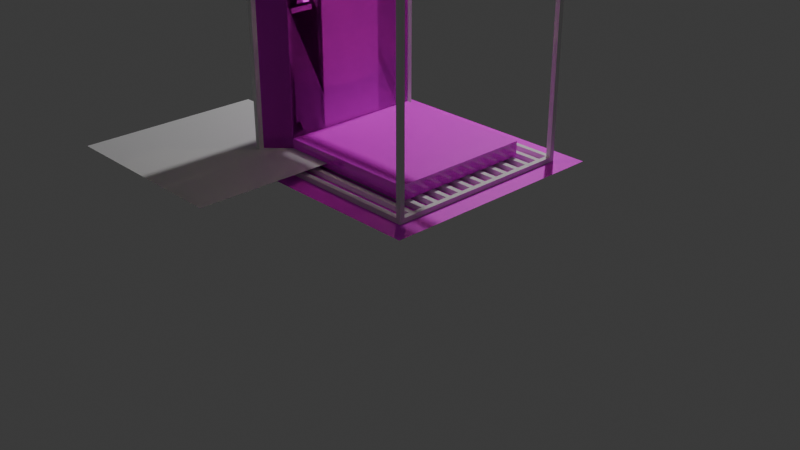 # Source: otis_s6.blend  (saved by Blender 4.3.34; exported with 4.5.12 LTS)
import bpy
from mathutils import Matrix  # noqa: F401  (used for matrix-valued properties, if any)

bpy.ops.wm.read_factory_settings(use_empty=True)
scene = bpy.context.scene
scene.name = 'Scene'

# ---- collections
col_collection = bpy.data.collections.new('Collection'); scene.collection.children.link(col_collection)
col_floor = bpy.data.collections.new('Floor'); scene.collection.children.link(col_floor)
col_ceiling = bpy.data.collections.new('Ceiling'); scene.collection.children.link(col_ceiling)
col_frames = bpy.data.collections.new('Frames'); scene.collection.children.link(col_frames)
col_door = bpy.data.collections.new('Door'); scene.collection.children.link(col_door)
col_wall = bpy.data.collections.new('Wall'); scene.collection.children.link(col_wall)

# ---- images (referenced by path relative to the original .blend; pixels are not part of the script)
import os
ASSET_DIR = os.environ.get("B2B_ASSET_DIR", "")  # directory of the original .blend (textures are referenced by path, not embedded)
HERE = os.path.dirname(os.path.abspath(__file__))  # packed textures are extracted next to this script under _unpacked/

def load_image(name, relpath, width, height, colorspace="sRGB"):
    """Load a texture the original file referenced (path relative to the .blend, or extracted next to this script)."""
    p = next((c for c in (os.path.join(HERE, relpath), os.path.join(ASSET_DIR, relpath)) if relpath and os.path.exists(c)), "")
    if p:
        img = bpy.data.images.load(p, check_existing=True)
        img.name = name
    else:  # same state as the original file: an image datablock whose file is absent (Cycles renders it pink)
        img = bpy.data.images.new(name, width, height)
        img.source = "FILE"
        img.filepath = "//" + (relpath or name)
    img.colorspace_settings.name = colorspace
    return img
img_absorber_green_png = load_image('absorber_green.png', 'absorber_green.png', 1024, 1024, 'sRGB')
img_floor_png = load_image('floor.png', 'floor.png', 1024, 1024, 'sRGB')
img_door_png = load_image('door.png', 'door.png', 1024, 1024, 'sRGB')
img_ceiling_png = load_image('ceiling.png', 'ceiling.png', 1024, 1024, 'sRGB')
img_exaprism_txt_lowres_png = load_image('exaprism_txt_lowres.png', 'exaprism_txt_lowres.png', 1024, 1024, 'sRGB')
img_1_png = load_image('1.png', '1.png', 1024, 1024, 'sRGB')
img_1_e_png = load_image('1_e.png', '1_e.png', 1024, 1024, 'sRGB')
img_off_png = load_image('off.png', 'off.png', 1024, 1024, 'sRGB')
img_arrow_on_png = load_image('arrow_on.png', 'arrow_on.png', 1024, 1024, 'sRGB')
img_arrow_off_png = load_image('arrow_off.png', 'arrow_off.png', 1024, 1024, 'sRGB')
img_98608777_png = load_image('98608777.png', '98608777.png', 1024, 1024, 'sRGB')
img_wall_png = load_image('wall.png', 'wall.png', 1024, 1024, 'sRGB')

# ---- materials (node trees are filled in below, after node groups)
mat_material_001 = bpy.data.materials.new('Material.001')
mat_s6finalfloor = bpy.data.materials.new('S6FinalFloor')
mat_s6finaldoor = bpy.data.materials.new('S6FinalDoor')
mat_s6finalceiling = bpy.data.materials.new('S6FinalCeiling')
mat_exaprism = bpy.data.materials.new('Exaprism')
mat_s6ind1 = bpy.data.materials.new('S6Ind1')
mat_s6indoff = bpy.data.materials.new('S6IndOff')
mat_s6up = bpy.data.materials.new('S6Up')
mat_s6dn = bpy.data.materials.new('S6Dn')
mat_s6silver = bpy.data.materials.new('S6Silver')
mat_s6black = bpy.data.materials.new('S6Black')
mat_s6indref = bpy.data.materials.new('S6IndRef')
mat_s6finalwall = bpy.data.materials.new('S6FinalWall')

# ---- material node trees
mat_material_001.use_nodes = True; mat_material_001.node_tree.nodes.clear()
_N = mat_material_001.node_tree.nodes; _L = mat_material_001.node_tree.links
n0 = _N.new('ShaderNodeBsdfPrincipled'); n0.name = 'Principled BSDF'; n0.location = (10, 300)
n1 = _N.new('ShaderNodeOutputMaterial'); n1.name = 'Material Output'; n1.location = (300, 300)
n2 = _N.new('ShaderNodeTexImage'); n2.name = 'Image Texture'; n2.location = (-280, 280)
n2.image = img_absorber_green_png
n2.interpolation = 'Closest'
_L.new(n0.outputs[0], n1.inputs[0])
_L.new(n2.outputs[0], n0.inputs[0])
n1.is_active_output = True
mat_s6finalfloor.use_nodes = True; mat_s6finalfloor.node_tree.nodes.clear()
_N = mat_s6finalfloor.node_tree.nodes; _L = mat_s6finalfloor.node_tree.links
n0 = _N.new('ShaderNodeBsdfPrincipled'); n0.name = 'Principled BSDF'; n0.location = (10, 300)
n1 = _N.new('ShaderNodeOutputMaterial'); n1.name = 'Material Output'; n1.location = (300, 300)
n2 = _N.new('ShaderNodeTexImage'); n2.name = 'Image Texture'; n2.location = (-280, 280)
n2.image = img_floor_png
n2.interpolation = 'Closest'
_L.new(n0.outputs[0], n1.inputs[0])
_L.new(n2.outputs[0], n0.inputs[0])
n1.is_active_output = True
mat_s6finaldoor.use_nodes = True; mat_s6finaldoor.node_tree.nodes.clear()
_N = mat_s6finaldoor.node_tree.nodes; _L = mat_s6finaldoor.node_tree.links
n0 = _N.new('ShaderNodeBsdfPrincipled'); n0.name = 'Principled BSDF'; n0.location = (10, 300)
n0.inputs[2].default_value = 0.0
n1 = _N.new('ShaderNodeOutputMaterial'); n1.name = 'Material Output'; n1.location = (300, 300)
n2 = _N.new('ShaderNodeTexImage'); n2.name = 'Image Texture'; n2.location = (-280, 280)
n2.image = img_door_png
n2.interpolation = 'Closest'
_L.new(n0.outputs[0], n1.inputs[0])
_L.new(n2.outputs[0], n0.inputs[0])
n1.is_active_output = True
mat_s6finalceiling.use_nodes = True; mat_s6finalceiling.node_tree.nodes.clear()
_N = mat_s6finalceiling.node_tree.nodes; _L = mat_s6finalceiling.node_tree.links
n0 = _N.new('ShaderNodeBsdfPrincipled'); n0.name = 'Principled BSDF'; n0.location = (10, 300)
n1 = _N.new('ShaderNodeOutputMaterial'); n1.name = 'Material Output'; n1.location = (300, 300)
n2 = _N.new('ShaderNodeTexImage'); n2.name = 'Image Texture'; n2.location = (-280, 280)
n2.image = img_ceiling_png
n2.interpolation = 'Closest'
n3 = _N.new('ShaderNodeValToRGB'); n3.name = 'Color Ramp'; n3.location = (295, 149)
while len(n3.color_ramp.elements) > 1: n3.color_ramp.elements.remove(n3.color_ramp.elements[-1])
n3.color_ramp.elements[0].position = 0.3682; n3.color_ramp.elements[0].color = (0.0, 0.0, 0.0, 1.0)
_e = n3.color_ramp.elements.new(1.0); _e.color = (1.0, 1.0, 1.0, 1.0)
_L.new(n0.outputs[0], n1.inputs[0])
_L.new(n2.outputs[0], n0.inputs[0])
_L.new(n2.outputs[0], n3.inputs[0])
_L.new(n3.outputs[0], n0.inputs[28])
n1.is_active_output = True
mat_exaprism.use_nodes = True; mat_exaprism.node_tree.nodes.clear()
_N = mat_exaprism.node_tree.nodes; _L = mat_exaprism.node_tree.links
n0 = _N.new('ShaderNodeBsdfPrincipled'); n0.name = 'Principled BSDF'; n0.location = (10, 300)
n0.inputs[2].default_value = 0.0
n1 = _N.new('ShaderNodeOutputMaterial'); n1.name = 'Material Output'; n1.location = (300, 300)
n2 = _N.new('ShaderNodeTexImage'); n2.name = 'Image Texture'; n2.location = (-280, 280)
n2.image = img_exaprism_txt_lowres_png
n2.interpolation = 'Closest'
_L.new(n0.outputs[0], n1.inputs[0])
_L.new(n2.outputs[0], n0.inputs[0])
_L.new(n2.outputs[1], n0.inputs[4])
n1.is_active_output = True
mat_s6ind1.use_nodes = True; mat_s6ind1.node_tree.nodes.clear()
_N = mat_s6ind1.node_tree.nodes; _L = mat_s6ind1.node_tree.links
n0 = _N.new('ShaderNodeBsdfPrincipled'); n0.name = 'Principled BSDF'; n0.location = (10, 300)
n0.inputs[2].default_value = 0.0
n1 = _N.new('ShaderNodeOutputMaterial'); n1.name = 'Material Output'; n1.location = (300, 300)
n2 = _N.new('ShaderNodeTexImage'); n2.name = 'Image Texture'; n2.location = (-280, 288)
n2.image = img_1_png
n2.interpolation = 'Closest'
n3 = _N.new('ShaderNodeTexImage'); n3.name = 'Image Texture.001'; n3.location = (-281, 12)
n3.image = img_1_e_png
n3.interpolation = 'Closest'
_L.new(n0.outputs[0], n1.inputs[0])
_L.new(n2.outputs[0], n0.inputs[0])
_L.new(n2.outputs[1], n0.inputs[4])
_L.new(n3.outputs[0], n0.inputs[27])
_L.new(n3.outputs[1], n0.inputs[28])
n1.is_active_output = True
mat_s6indoff.use_nodes = True; mat_s6indoff.node_tree.nodes.clear()
_N = mat_s6indoff.node_tree.nodes; _L = mat_s6indoff.node_tree.links
n0 = _N.new('ShaderNodeBsdfPrincipled'); n0.name = 'Principled BSDF'; n0.location = (10, 300)
n0.inputs[2].default_value = 0.0
n1 = _N.new('ShaderNodeOutputMaterial'); n1.name = 'Material Output'; n1.location = (300, 300)
n2 = _N.new('ShaderNodeTexImage'); n2.name = 'Image Texture'; n2.location = (-280, 280)
n2.image = img_off_png
n2.interpolation = 'Closest'
n3 = _N.new('ShaderNodeTexImage'); n3.name = 'Image Texture.001'; n3.location = (-235, 397)
n3.image = img_off_png
n3.interpolation = 'Closest'
_L.new(n0.outputs[0], n1.inputs[0])
_L.new(n2.outputs[0], n0.inputs[0])
_L.new(n2.outputs[1], n0.inputs[4])
n1.is_active_output = True
mat_s6up.use_nodes = True; mat_s6up.node_tree.nodes.clear()
_N = mat_s6up.node_tree.nodes; _L = mat_s6up.node_tree.links
n0 = _N.new('ShaderNodeBsdfPrincipled'); n0.name = 'Principled BSDF'; n0.location = (10, 300)
n0.inputs[2].default_value = 0.0
n1 = _N.new('ShaderNodeOutputMaterial'); n1.name = 'Material Output'; n1.location = (300, 300)
n2 = _N.new('ShaderNodeTexImage'); n2.name = 'Image Texture'; n2.location = (-280, 280)
n2.image = img_arrow_on_png
n2.interpolation = 'Closest'
n3 = _N.new('ShaderNodeMath'); n3.name = 'Math'; n3.location = (779, 155)
_L.new(n0.outputs[0], n1.inputs[0])
_L.new(n2.outputs[0], n0.inputs[0])
_L.new(n2.outputs[0], n0.inputs[27])
_L.new(n2.outputs[0], n0.inputs[28])
n1.is_active_output = True
mat_s6dn.use_nodes = True; mat_s6dn.node_tree.nodes.clear()
_N = mat_s6dn.node_tree.nodes; _L = mat_s6dn.node_tree.links
n0 = _N.new('ShaderNodeBsdfPrincipled'); n0.name = 'Principled BSDF'; n0.location = (10, 300)
n0.inputs[2].default_value = 0.0
n1 = _N.new('ShaderNodeOutputMaterial'); n1.name = 'Material Output'; n1.location = (300, 300)
n2 = _N.new('ShaderNodeTexImage'); n2.name = 'Image Texture'; n2.location = (-280, 280)
n2.image = img_arrow_off_png
n2.interpolation = 'Closest'
n3 = _N.new('ShaderNodeMath'); n3.name = 'Math'; n3.location = (779, 155)
_L.new(n0.outputs[0], n1.inputs[0])
_L.new(n2.outputs[0], n0.inputs[0])
n1.is_active_output = True
mat_s6silver.use_nodes = True; mat_s6silver.node_tree.nodes.clear()
_N = mat_s6silver.node_tree.nodes; _L = mat_s6silver.node_tree.links
n0 = _N.new('ShaderNodeBsdfPrincipled'); n0.name = 'Principled BSDF'; n0.location = (10, 300)
n0.inputs[0].default_value = (0.3663, 0.3663, 0.3864, 1.0)
n1 = _N.new('ShaderNodeOutputMaterial'); n1.name = 'Material Output'; n1.location = (300, 300)
_L.new(n0.outputs[0], n1.inputs[0])
n1.is_active_output = True
mat_s6black.use_nodes = True; mat_s6black.node_tree.nodes.clear()
_N = mat_s6black.node_tree.nodes; _L = mat_s6black.node_tree.links
n0 = _N.new('ShaderNodeBsdfPrincipled'); n0.name = 'Principled BSDF'; n0.location = (10, 300)
n0.inputs[0].default_value = (0.005605, 0.005605, 0.005605, 1.0)
n1 = _N.new('ShaderNodeOutputMaterial'); n1.name = 'Material Output'; n1.location = (300, 300)
_L.new(n0.outputs[0], n1.inputs[0])
n1.is_active_output = True
mat_s6indref.use_nodes = True; mat_s6indref.node_tree.nodes.clear()
_N = mat_s6indref.node_tree.nodes; _L = mat_s6indref.node_tree.links
n0 = _N.new('ShaderNodeOutputMaterial'); n0.name = 'Material Output'; n0.location = (300, 300)
n1 = _N.new('ShaderNodeTexImage'); n1.name = 'Image Texture'; n1.location = (-280, 280)
n1.image = img_98608777_png
n1.interpolation = 'Closest'
n2 = _N.new('ShaderNodeBrightContrast'); n2.name = 'Brightness/Contrast'; n2.location = (88, 289)
n2.inputs[1].default_value = 1.9
n2.inputs[2].default_value = 3.8
_L.new(n1.outputs[0], n0.inputs[0])
n0.is_active_output = True
mat_s6finalwall.use_nodes = True; mat_s6finalwall.node_tree.nodes.clear()
_N = mat_s6finalwall.node_tree.nodes; _L = mat_s6finalwall.node_tree.links
n0 = _N.new('ShaderNodeBsdfPrincipled'); n0.name = 'Principled BSDF'; n0.location = (10, 300)
n1 = _N.new('ShaderNodeOutputMaterial'); n1.name = 'Material Output'; n1.location = (300, 300)
n2 = _N.new('ShaderNodeTexImage'); n2.name = 'Image Texture'; n2.location = (-280, 280)
n2.image = img_wall_png
n2.interpolation = 'Closest'
_L.new(n0.outputs[0], n1.inputs[0])
_L.new(n2.outputs[0], n0.inputs[0])
n1.is_active_output = True

# ---- world
world_world = bpy.data.worlds.new('World'); scene.world = world_world
world_world.use_nodes = True; world_world.node_tree.nodes.clear()
_N = world_world.node_tree.nodes; _L = world_world.node_tree.links
n0 = _N.new('ShaderNodeOutputWorld'); n0.name = 'World Output'; n0.location = (300, 300)
n1 = _N.new('ShaderNodeBackground'); n1.name = 'Background'; n1.location = (10, 300)
n1.inputs[0].default_value = (0.05088, 0.05088, 0.05088, 1.0)
_L.new(n1.outputs[0], n0.inputs[0])
n0.is_active_output = True
world_world.color = (0.05088, 0.05088, 0.05088)
world_world.sun_shadow_jitter_overblur = 0.0

# ---- cameras
cam_camera = bpy.data.cameras.new('Camera')
cam_camera.clip_end = 100.0
cam_camera.ortho_scale = 7.314

# ---- lights
light_light = bpy.data.lights.new('Light', 'POINT')
light_light.energy = 1000.0
light_light.shadow_soft_size = 0.1
light_spot = bpy.data.lights.new('Spot', 'SPOT')
light_spot.color = (1.0, 0.9473, 0.5711)
light_spot.energy = 100.0
light_spot.spot_blend = 1.0
light_spot.spot_size = 3.142

# ---- meshes
me_plane = bpy.data.meshes.new('Plane')
me_plane.from_pydata([(-3.0, 1.192e-07, -0.25), (0.0, 1.192e-07, -0.25), (-3.0, 3.0, -0.25), (0.0, 3.0, -0.25), (-2.0, 1.192e-07, -0.25), (-1.0, 1.192e-07, -0.25), (-1.0, 3.0, -0.25), (-2.0, 3.0, -0.25), (-3.0, 2.0, -0.25), (-3.0, 1.0, -0.25), (0.0, 1.0, -0.25), (0.0, 2.0, -0.25), (-2.0, 1.0, -0.25), (-2.0, 2.0, -0.25), (-1.0, 1.0, -0.25), (-1.0, 2.0, -0.25)], [], [(15, 11, 3, 6), (8, 13, 7, 2), (13, 15, 6, 7), (4, 5, 14, 12), (12, 14, 15, 13), (0, 4, 12, 9), (9, 12, 13, 8), (5, 1, 10, 14), (14, 10, 11, 15)])
_uv = me_plane.uv_layers.new(name='UVMap')
_uv.uv.foreach_set('vector', [0.0, 0.0, 1.0, 0.0, 1.0, 1.0, 0.0, 1.0, 0.0, 0.0, 1.0, 0.0, 1.0, 1.0, 0.0, 1.0, 0.0, 0.0, 1.0, 0.0, 1.0, 1.0, 0.0, 1.0, 0.0, 0.0, 1.0, 0.0, 1.0, 1.0, 0.0, 1.0, 0.0, 0.0, 1.0, 0.0, 1.0, 1.0, 0.0, 1.0, 0.0, 0.0, 1.0, 0.0, 1.0, 1.0, 0.0, 1.0, 0.0, 0.0, 1.0, 0.0, 1.0, 1.0, 0.0, 1.0, 0.0, 0.0, 1.0, 0.0, 1.0, 1.0, 0.0, 1.0, 0.0, 0.0, 1.0, 0.0, 1.0, 1.0, 0.0, 1.0])
me_plane.materials.append(mat_material_001)
me_plane.update()
me_plane_007 = bpy.data.meshes.new('Plane.007')
me_plane_007.from_pydata([(-0.25, -1.188, -2.125), (2.125, -1.188, -2.125), (-0.25, 1.188, -2.125), (2.125, 1.188, -2.125)], [], [(0, 1, 3, 2)])
_uv = me_plane_007.uv_layers.new(name='UVMap')
_uv.uv.foreach_set('vector', [0.0, 1.0, 0.0, 0.0, 1.0, 8.231e-08, 1.0, 1.0])
me_plane_007.update()
me_cube_006 = bpy.data.meshes.new('Cube.006')
me_cube_006.from_pydata([(-2.438, 0.5625, -0.1875), (-2.438, 0.5625, 0.0), (-2.438, 2.438, -0.1875), (-2.438, 2.438, 0.0), (-0.5625, 0.5625, -0.1875), (-0.5625, 0.5625, 0.0), (-0.5625, 2.438, -0.1875), (-0.5625, 2.438, 0.0)], [], [(0, 1, 3, 2), (2, 3, 7, 6), (6, 7, 5, 4), (4, 5, 1, 0), (2, 6, 4, 0)])
me_cube_006.polygons.foreach_set('material_index', [1, 1, 1, 1, 1])
_uv = me_cube_006.uv_layers.new(name='UVMap')
_uv.uv.foreach_set('vector', [0.0, 1.0, 0.0, 1.0, 1.0, 1.0, 1.0, 1.0, 1.0, 1.0, 1.0, 1.0, 1.0, 1.251e-07, 1.0, 1.251e-07, 1.0, 1.251e-07, 1.0, 1.251e-07, 0.0, 0.0, 0.0, 0.0, 0.0, 0.0, 0.0, 0.0, 0.0, 1.0, 0.0, 1.0, 1.0, 1.0, 1.0, 1.251e-07, 0.0, 0.0, 0.0, 1.0])
me_cube_006.materials.append(mat_s6finalfloor)
me_cube_006.materials.append(mat_s6finaldoor)
me_cube_006.update()
me_cube_013 = bpy.data.meshes.new('Cube.013')
me_cube_013.from_pydata([(-2.438, 0.5625, 0.0), (-2.438, 2.438, 0.0), (-0.5625, 0.5625, 0.0), (-0.5625, 2.438, 0.0)], [], [(3, 1, 0, 2)])
_uv = me_cube_013.uv_layers.new(name='UVMap')
_uv.uv.foreach_set('vector', [1.0, 1.251e-07, 1.0, 1.0, 0.0, 1.0, 0.0, 0.0])
me_cube_013.materials.append(mat_s6finalfloor)
me_cube_013.materials.append(mat_s6finaldoor)
me_cube_013.update()
me_cube_011 = bpy.data.meshes.new('Cube.011')
me_cube_011.from_pydata([(-2.438, 2.438, 2.438), (-2.438, 2.438, 2.25), (-2.438, 0.5625, 2.437), (-2.438, 0.5625, 2.25), (-0.5625, 2.438, 2.438), (-0.5625, 2.438, 2.25), (-0.5625, 0.5625, 2.437), (-0.5625, 0.5625, 2.25)], [], [(0, 1, 3, 2), (2, 3, 7, 6), (6, 7, 5, 4), (4, 5, 1, 0), (2, 6, 4, 0)])
me_cube_011.polygons.foreach_set('material_index', [1, 1, 1, 1, 1])
_uv = me_cube_011.uv_layers.new(name='UVMap')
_uv.uv.foreach_set('vector', [0.0, 1.0, 0.0, 1.0, 1.0, 1.0, 1.0, 1.0, 1.0, 1.0, 1.0, 1.0, 1.0, 1.251e-07, 1.0, 1.251e-07, 1.0, 1.251e-07, 1.0, 1.251e-07, 0.0, 0.0, 0.0, 0.0, 0.0, 0.0, 0.0, 0.0, 0.0, 1.0, 0.0, 1.0, 1.0, 1.0, 1.0, 1.251e-07, 0.0, 0.0, 0.0, 1.0])
me_cube_011.materials.append(mat_s6finalceiling)
me_cube_011.materials.append(mat_s6finaldoor)
me_cube_011.update()
me_cube_012 = bpy.data.meshes.new('Cube.012')
me_cube_012.from_pydata([(-2.438, 2.438, 2.25), (-2.438, 0.5625, 2.25), (-0.5625, 2.438, 2.25), (-0.5625, 0.5625, 2.25)], [], [(3, 1, 0, 2)])
_uv = me_cube_012.uv_layers.new(name='UVMap')
_uv.uv.foreach_set('vector', [1.0, 1.251e-07, 1.0, 1.0, 0.0, 1.0, 0.0, 0.0])
me_cube_012.materials.append(mat_s6finalceiling)
me_cube_012.materials.append(mat_s6finaldoor)
me_cube_012.update()
me_cube_002 = bpy.data.meshes.new('Cube.002')
me_cube_002.from_pydata([(-0.3125, 0.4375, -0.25), (-0.3125, 0.4375, -0.1875), (-2.688, 0.4375, -0.25), (-2.688, 0.4375, -0.1875), (-0.3125, 0.5, -0.25), (-0.3125, 0.5, -0.1875), (-2.688, 0.5, -0.25), (-2.688, 0.5, -0.1875), (-0.3125, 0.4375, 2.438), (-0.3125, 0.4375, 2.5), (-2.688, 0.4375, 2.438), (-2.688, 0.4375, 2.5), (-0.3125, 0.5, 2.438), (-0.3125, 0.5, 2.5), (-2.688, 0.5, 2.438), (-2.688, 0.5, 2.5), (-0.3125, 0.625, -0.25), (-0.3125, 0.625, -0.1875), (-2.688, 0.625, -0.25), (-2.688, 0.625, -0.1875), (-0.3125, 0.6875, -0.25), (-0.3125, 0.6875, -0.1875), (-2.688, 0.6875, -0.25), (-2.688, 0.6875, -0.1875), (-0.3125, 0.625, 2.438), (-0.3125, 0.625, 2.5), (-2.688, 0.625, 2.438), (-2.688, 0.625, 2.5), (-0.3125, 0.6875, 2.438), (-0.3125, 0.6875, 2.5), (-2.688, 0.6875, 2.438), (-2.688, 0.6875, 2.5), (-0.3125, 0.8125, -0.25), (-0.3125, 0.8125, -0.1875), (-2.688, 0.8125, -0.25), (-2.688, 0.8125, -0.1875), (-0.3125, 0.875, -0.25), (-0.3125, 0.875, -0.1875), (-2.688, 0.875, -0.25), (-2.688, 0.875, -0.1875), (-0.3125, 0.8125, 2.438), (-0.3125, 0.8125, 2.5), (-2.688, 0.8125, 2.438), (-2.688, 0.8125, 2.5), (-0.3125, 0.875, 2.438), (-0.3125, 0.875, 2.5), (-2.688, 0.875, 2.438), (-2.688, 0.875, 2.5), (-0.3125, 1.0, -0.25), (-0.3125, 1.0, -0.1875), (-2.688, 1.0, -0.25), (-2.688, 1.0, -0.1875), (-0.3125, 1.063, -0.25), (-0.3125, 1.063, -0.1875), (-2.688, 1.063, -0.25), (-2.688, 1.063, -0.1875), (-0.3125, 1.0, 2.438), (-0.3125, 1.0, 2.5), (-2.688, 1.0, 2.438), (-2.688, 1.0, 2.5), (-0.3125, 1.063, 2.438), (-0.3125, 1.063, 2.5), (-2.688, 1.063, 2.438), (-2.688, 1.063, 2.5), (-0.3125, 1.188, -0.25), (-0.3125, 1.188, -0.1875), (-2.688, 1.188, -0.25), (-2.688, 1.188, -0.1875), (-0.3125, 1.25, -0.25), (-0.3125, 1.25, -0.1875), (-2.688, 1.25, -0.25), (-2.688, 1.25, -0.1875), (-0.3125, 1.188, 2.438), (-0.3125, 1.188, 2.5), (-2.688, 1.188, 2.438), (-2.688, 1.188, 2.5), (-0.3125, 1.25, 2.438), (-0.3125, 1.25, 2.5), (-2.688, 1.25, 2.438), (-2.688, 1.25, 2.5), (-0.3125, 1.375, -0.25), (-0.3125, 1.375, -0.1875), (-2.688, 1.375, -0.25), (-2.688, 1.375, -0.1875), (-0.3125, 1.438, -0.25), (-0.3125, 1.438, -0.1875), (-2.688, 1.438, -0.25), (-2.688, 1.438, -0.1875), (-0.3125, 1.375, 2.438), (-0.3125, 1.375, 2.5), (-2.688, 1.375, 2.438), (-2.688, 1.375, 2.5), (-0.3125, 1.438, 2.438), (-0.3125, 1.438, 2.5), (-2.688, 1.438, 2.438), (-2.688, 1.438, 2.5), (-0.3125, 1.563, -0.25), (-0.3125, 1.563, -0.1875), (-2.688, 1.563, -0.25), (-2.688, 1.563, -0.1875), (-0.3125, 1.625, -0.25), (-0.3125, 1.625, -0.1875), (-2.688, 1.625, -0.25), (-2.688, 1.625, -0.1875), (-0.3125, 1.563, 2.438), (-0.3125, 1.563, 2.5), (-2.688, 1.563, 2.438), (-2.688, 1.563, 2.5), (-0.3125, 1.625, 2.438), (-0.3125, 1.625, 2.5), (-2.688, 1.625, 2.438), (-2.688, 1.625, 2.5), (-0.3125, 1.75, -0.25), (-0.3125, 1.75, -0.1875), (-2.688, 1.75, -0.25), (-2.688, 1.75, -0.1875), (-0.3125, 1.813, -0.25), (-0.3125, 1.813, -0.1875), (-2.688, 1.813, -0.25), (-2.688, 1.813, -0.1875), (-0.3125, 1.75, 2.438), (-0.3125, 1.75, 2.5), (-2.688, 1.75, 2.438), (-2.688, 1.75, 2.5), (-0.3125, 1.813, 2.438), (-0.3125, 1.813, 2.5), (-2.688, 1.813, 2.438), (-2.688, 1.813, 2.5), (-0.3125, 1.938, -0.25), (-0.3125, 1.938, -0.1875), (-2.688, 1.938, -0.25), (-2.688, 1.938, -0.1875), (-0.3125, 2.0, -0.25), (-0.3125, 2.0, -0.1875), (-2.688, 2.0, -0.25), (-2.688, 2.0, -0.1875), (-0.3125, 1.938, 2.438), (-0.3125, 1.938, 2.5), (-2.688, 1.938, 2.438), (-2.688, 1.938, 2.5), (-0.3125, 2.0, 2.438), (-0.3125, 2.0, 2.5), (-2.688, 2.0, 2.438), (-2.688, 2.0, 2.5), (-0.3125, 2.125, -0.25), (-0.3125, 2.125, -0.1875), (-2.688, 2.125, -0.25), (-2.688, 2.125, -0.1875), (-0.3125, 2.188, -0.25), (-0.3125, 2.188, -0.1875), (-2.688, 2.188, -0.25), (-2.688, 2.188, -0.1875), (-0.3125, 2.125, 2.438), (-0.3125, 2.125, 2.5), (-2.688, 2.125, 2.438), (-2.688, 2.125, 2.5), (-0.3125, 2.188, 2.438), (-0.3125, 2.188, 2.5), (-2.688, 2.188, 2.438), (-2.688, 2.188, 2.5), (-0.3125, 2.313, -0.25), (-0.3125, 2.313, -0.1875), (-2.688, 2.313, -0.25), (-2.688, 2.313, -0.1875), (-0.3125, 2.375, -0.25), (-0.3125, 2.375, -0.1875), (-2.688, 2.375, -0.25), (-2.688, 2.375, -0.1875), (-0.3125, 2.313, 2.438), (-0.3125, 2.313, 2.5), (-2.688, 2.313, 2.438), (-2.688, 2.313, 2.5), (-0.3125, 2.375, 2.438), (-0.3125, 2.375, 2.5), (-2.688, 2.375, 2.438), (-2.688, 2.375, 2.5), (-0.3125, 2.5, -0.25), (-0.3125, 2.5, -0.1875), (-2.688, 2.5, -0.25), (-2.688, 2.5, -0.1875), (-0.3125, 2.563, -0.25), (-0.3125, 2.563, -0.1875), (-2.688, 2.563, -0.25), (-2.688, 2.563, -0.1875), (-0.3125, 2.5, 2.438), (-0.3125, 2.5, 2.5), (-2.688, 2.5, 2.438), (-2.688, 2.5, 2.5), (-0.3125, 2.563, 2.438), (-0.3125, 2.563, 2.5), (-2.688, 2.563, 2.438), (-2.688, 2.563, 2.5), (-0.3125, 0.25, -0.25), (-0.3125, 0.25, -0.1875), (-0.3125, 0.3125, -0.25), (-0.3125, 0.3125, -0.1875), (-0.25, 0.25, -0.25), (-0.25, 0.25, -0.1875), (-0.25, 0.3125, -0.25), (-0.25, 0.3125, -0.1875), (-0.3125, 2.688, -0.1875), (-0.3125, 2.688, -0.25), (-0.25, 2.688, -0.25), (-0.25, 2.688, -0.1875), (-0.3125, 2.75, -0.1875), (-0.3125, 2.75, -0.25), (-0.25, 2.75, -0.25), (-0.25, 2.75, -0.1875), (-2.688, 0.25, -0.25), (-2.688, 0.25, -0.1875), (-2.688, 0.3125, -0.1875), (-2.688, 2.688, -0.1875), (-2.688, 2.688, -0.25), (-2.688, 2.75, -0.1875), (-2.688, 2.75, -0.25), (-2.75, 0.25, -0.25), (-2.75, 0.25, -0.1875), (-2.75, 2.688, -0.1875), (-2.75, 2.688, -0.25), (-2.75, 2.75, -0.1875), (-2.75, 2.75, -0.25), (-2.688, 0.3125, -0.25), (-2.75, 0.3125, -0.1875), (-2.75, 0.3125, -0.25), (-0.25, 0.25, 2.438), (-0.25, 2.688, 2.438), (-0.3125, 2.75, 2.438), (-0.25, 2.75, 2.438), (-2.688, 0.25, 2.438), (-2.688, 0.3125, 2.438), (-2.688, 2.75, 2.438), (-2.688, 2.688, 2.438), (-2.75, 2.75, 2.438), (-2.75, 2.688, 2.438), (-2.75, 0.25, 2.438), (-0.25, 0.3125, 2.5), (-0.25, 0.25, 2.5), (-0.25, 2.688, 2.5), (-0.25, 2.75, 2.5), (-2.688, 0.25, 2.5), (-2.688, 0.3125, 2.5), (-2.688, 2.75, 2.5), (-2.688, 2.688, 2.5), (-2.75, 2.75, 2.5), (-2.75, 2.688, 2.5), (-2.75, 0.25, 2.5), (-2.75, 0.3125, 2.438), (-2.75, 0.3125, 2.5), (-0.25, 0.3125, 2.438), (-0.3125, 0.3125, 2.5), (-0.3125, 2.688, 2.438), (-0.3125, 2.75, 2.5), (-0.3125, 2.688, 2.5), (-0.3125, 0.25, 2.438), (-0.3125, 0.3125, 2.438), (-0.3125, 0.25, 2.5)], [], [(0, 1, 3, 2), (6, 7, 5, 4), (2, 6, 4, 0), (7, 3, 1, 5), (8, 9, 11, 10), (14, 15, 13, 12), (10, 14, 12, 8), (15, 11, 9, 13), (16, 17, 19, 18), (22, 23, 21, 20), (18, 22, 20, 16), (23, 19, 17, 21), (24, 25, 27, 26), (30, 31, 29, 28), (26, 30, 28, 24), (31, 27, 25, 29), (32, 33, 35, 34), (38, 39, 37, 36), (34, 38, 36, 32), (39, 35, 33, 37), (40, 41, 43, 42), (46, 47, 45, 44), (42, 46, 44, 40), (47, 43, 41, 45), (48, 49, 51, 50), (54, 55, 53, 52), (50, 54, 52, 48), (55, 51, 49, 53), (56, 57, 59, 58), (62, 63, 61, 60), (58, 62, 60, 56), (63, 59, 57, 61), (64, 65, 67, 66), (70, 71, 69, 68), (66, 70, 68, 64), (71, 67, 65, 69), (72, 73, 75, 74), (78, 79, 77, 76), (74, 78, 76, 72), (79, 75, 73, 77), (80, 81, 83, 82), (86, 87, 85, 84), (82, 86, 84, 80), (87, 83, 81, 85), (88, 89, 91, 90), (94, 95, 93, 92), (90, 94, 92, 88), (95, 91, 89, 93), (96, 97, 99, 98), (102, 103, 101, 100), (98, 102, 100, 96), (103, 99, 97, 101), (104, 105, 107, 106), (110, 111, 109, 108), (106, 110, 108, 104), (111, 107, 105, 109), (112, 113, 115, 114), (118, 119, 117, 116), (114, 118, 116, 112), (119, 115, 113, 117), (120, 121, 123, 122), (126, 127, 125, 124), (122, 126, 124, 120), (127, 123, 121, 125), (128, 129, 131, 130), (134, 135, 133, 132), (130, 134, 132, 128), (135, 131, 129, 133), (136, 137, 139, 138), (142, 143, 141, 140), (138, 142, 140, 136), (143, 139, 137, 141), (144, 145, 147, 146), (150, 151, 149, 148), (146, 150, 148, 144), (151, 147, 145, 149), (152, 153, 155, 154), (158, 159, 157, 156), (154, 158, 156, 152), (159, 155, 153, 157), (160, 161, 163, 162), (166, 167, 165, 164), (162, 166, 164, 160), (167, 163, 161, 165), (168, 169, 171, 170), (174, 175, 173, 172), (170, 174, 172, 168), (175, 171, 169, 173), (176, 177, 179, 178), (182, 183, 181, 180), (178, 182, 180, 176), (183, 179, 177, 181), (184, 185, 187, 186), (190, 191, 189, 188), (186, 190, 188, 184), (191, 187, 185, 189), (193, 195, 210, 209), (199, 198, 202, 203), (198, 199, 197, 196), (196, 197, 193, 192), (194, 198, 196, 192), (197, 199, 248, 224), (203, 202, 206, 207), (198, 194, 201, 202), (195, 199, 203, 200), (194, 195, 200, 201), (205, 204, 207, 206), (202, 201, 205, 206), (207, 204, 226, 227), (205, 201, 212, 214), (213, 214, 220, 219), (209, 210, 229, 228), (194, 192, 208, 221), (204, 205, 214, 213), (200, 204, 213, 211), (195, 194, 221, 210), (201, 200, 211, 212), (192, 193, 209, 208), (215, 216, 222, 223), (218, 217, 219, 220), (208, 209, 216, 215), (214, 212, 218, 220), (212, 211, 210, 221), (200, 203, 225, 250), (221, 208, 215, 223), (217, 218, 223, 222), (218, 212, 221, 223), (211, 217, 222, 210), (230, 232, 243, 241), (253, 224, 236, 255), (232, 233, 244, 243), (224, 248, 235, 236), (219, 217, 233, 232), (213, 219, 232, 230), (222, 216, 234, 246), (195, 193, 253, 254), (217, 211, 231, 233), (210, 222, 246, 229), (203, 207, 227, 225), (211, 213, 230, 231), (193, 197, 224, 253), (216, 209, 228, 234), (204, 200, 250, 226), (199, 195, 254, 248), (235, 249, 255, 236), (252, 237, 238, 251), (242, 241, 243, 244), (239, 240, 247, 245), (250, 225, 248, 254), (244, 233, 246, 247), (227, 226, 251, 238), (234, 228, 239, 245), (225, 227, 238, 237), (246, 234, 245, 247), (228, 229, 254, 253), (241, 242, 252, 251), (242, 244, 247, 240), (233, 231, 229, 246), (231, 242, 240, 229), (252, 250, 254, 249), (237, 252, 249, 235), (225, 237, 235, 248), (231, 230, 226, 250), (230, 241, 251, 226), (242, 231, 250, 252), (229, 240, 249, 254), (239, 228, 253, 255), (240, 239, 255, 249)])
_uv = me_cube_002.uv_layers.new(name='UVMap')
_uv.uv.foreach_set('vector', [0.375, 0.0, 0.625, 0.0, 0.625, 0.25, 0.375, 0.25, 0.375, 0.5, 0.625, 0.5, 0.625, 0.75, 0.375, 0.75, 0.125, 0.5, 0.375, 0.5, 0.375, 0.75, 0.125, 0.75, 0.625, 0.5, 0.875, 0.5, 0.875, 0.75, 0.625, 0.75, 0.375, 0.0, 0.625, 0.0, 0.625, 0.25, 0.375, 0.25, 0.375, 0.5, 0.625, 0.5, 0.625, 0.75, 0.375, 0.75, 0.125, 0.5, 0.375, 0.5, 0.375, 0.75, 0.125, 0.75, 0.625, 0.5, 0.875, 0.5, 0.875, 0.75, 0.625, 0.75, 0.375, 0.0, 0.625, 0.0, 0.625, 0.25, 0.375, 0.25, 0.375, 0.5, 0.625, 0.5, 0.625, 0.75, 0.375, 0.75, 0.125, 0.5, 0.375, 0.5, 0.375, 0.75, 0.125, 0.75, 0.625, 0.5, 0.875, 0.5, 0.875, 0.75, 0.625, 0.75, 0.375, 0.0, 0.625, 0.0, 0.625, 0.25, 0.375, 0.25, 0.375, 0.5, 0.625, 0.5, 0.625, 0.75, 0.375, 0.75, 0.125, 0.5, 0.375, 0.5, 0.375, 0.75, 0.125, 0.75, 0.625, 0.5, 0.875, 0.5, 0.875, 0.75, 0.625, 0.75, 0.375, 0.0, 0.625, 0.0, 0.625, 0.25, 0.375, 0.25, 0.375, 0.5, 0.625, 0.5, 0.625, 0.75, 0.375, 0.75, 0.125, 0.5, 0.375, 0.5, 0.375, 0.75, 0.125, 0.75, 0.625, 0.5, 0.875, 0.5, 0.875, 0.75, 0.625, 0.75, 0.375, 0.0, 0.625, 0.0, 0.625, 0.25, 0.375, 0.25, 0.375, 0.5, 0.625, 0.5, 0.625, 0.75, 0.375, 0.75, 0.125, 0.5, 0.375, 0.5, 0.375, 0.75, 0.125, 0.75, 0.625, 0.5, 0.875, 0.5, 0.875, 0.75, 0.625, 0.75, 0.375, 0.0, 0.625, 0.0, 0.625, 0.25, 0.375, 0.25, 0.375, 0.5, 0.625, 0.5, 0.625, 0.75, 0.375, 0.75, 0.125, 0.5, 0.375, 0.5, 0.375, 0.75, 0.125, 0.75, 0.625, 0.5, 0.875, 0.5, 0.875, 0.75, 0.625, 0.75, 0.375, 0.0, 0.625, 0.0, 0.625, 0.25, 0.375, 0.25, 0.375, 0.5, 0.625, 0.5, 0.625, 0.75, 0.375, 0.75, 0.125, 0.5, 0.375, 0.5, 0.375, 0.75, 0.125, 0.75, 0.625, 0.5, 0.875, 0.5, 0.875, 0.75, 0.625, 0.75, 0.375, 0.0, 0.625, 0.0, 0.625, 0.25, 0.375, 0.25, 0.375, 0.5, 0.625, 0.5, 0.625, 0.75, 0.375, 0.75, 0.125, 0.5, 0.375, 0.5, 0.375, 0.75, 0.125, 0.75, 0.625, 0.5, 0.875, 0.5, 0.875, 0.75, 0.625, 0.75, 0.375, 0.0, 0.625, 0.0, 0.625, 0.25, 0.375, 0.25, 0.375, 0.5, 0.625, 0.5, 0.625, 0.75, 0.375, 0.75, 0.125, 0.5, 0.375, 0.5, 0.375, 0.75, 0.125, 0.75, 0.625, 0.5, 0.875, 0.5, 0.875, 0.75, 0.625, 0.75, 0.375, 0.0, 0.625, 0.0, 0.625, 0.25, 0.375, 0.25, 0.375, 0.5, 0.625, 0.5, 0.625, 0.75, 0.375, 0.75, 0.125, 0.5, 0.375, 0.5, 0.375, 0.75, 0.125, 0.75, 0.625, 0.5, 0.875, 0.5, 0.875, 0.75, 0.625, 0.75, 0.375, 0.0, 0.625, 0.0, 0.625, 0.25, 0.375, 0.25, 0.375, 0.5, 0.625, 0.5, 0.625, 0.75, 0.375, 0.75, 0.125, 0.5, 0.375, 0.5, 0.375, 0.75, 0.125, 0.75, 0.625, 0.5, 0.875, 0.5, 0.875, 0.75, 0.625, 0.75, 0.375, 0.0, 0.625, 0.0, 0.625, 0.25, 0.375, 0.25, 0.375, 0.5, 0.625, 0.5, 0.625, 0.75, 0.375, 0.75, 0.125, 0.5, 0.375, 0.5, 0.375, 0.75, 0.125, 0.75, 0.625, 0.5, 0.875, 0.5, 0.875, 0.75, 0.625, 0.75, 0.375, 0.0, 0.625, 0.0, 0.625, 0.25, 0.375, 0.25, 0.375, 0.5, 0.625, 0.5, 0.625, 0.75, 0.375, 0.75, 0.125, 0.5, 0.375, 0.5, 0.375, 0.75, 0.125, 0.75, 0.625, 0.5, 0.875, 0.5, 0.875, 0.75, 0.625, 0.75, 0.375, 0.0, 0.625, 0.0, 0.625, 0.25, 0.375, 0.25, 0.375, 0.5, 0.625, 0.5, 0.625, 0.75, 0.375, 0.75, 0.125, 0.5, 0.375, 0.5, 0.375, 0.75, 0.125, 0.75, 0.625, 0.5, 0.875, 0.5, 0.875, 0.75, 0.625, 0.75, 0.375, 0.0, 0.625, 0.0, 0.625, 0.25, 0.375, 0.25, 0.375, 0.5, 0.625, 0.5, 0.625, 0.75, 0.375, 0.75, 0.125, 0.5, 0.375, 0.5, 0.375, 0.75, 0.125, 0.75, 0.625, 0.5, 0.875, 0.5, 0.875, 0.75, 0.625, 0.75, 0.375, 0.0, 0.625, 0.0, 0.625, 0.25, 0.375, 0.25, 0.375, 0.5, 0.625, 0.5, 0.625, 0.75, 0.375, 0.75, 0.125, 0.5, 0.375, 0.5, 0.375, 0.75, 0.125, 0.75, 0.625, 0.5, 0.875, 0.5, 0.875, 0.75, 0.625, 0.75, 0.375, 0.0, 0.625, 0.0, 0.625, 0.25, 0.375, 0.25, 0.375, 0.5, 0.625, 0.5, 0.625, 0.75, 0.375, 0.75, 0.125, 0.5, 0.375, 0.5, 0.375, 0.75, 0.125, 0.75, 0.625, 0.5, 0.875, 0.5, 0.875, 0.75, 0.625, 0.75, 0.375, 0.0, 0.625, 0.0, 0.625, 0.25, 0.375, 0.25, 0.375, 0.5, 0.625, 0.5, 0.625, 0.75, 0.375, 0.75, 0.125, 0.5, 0.375, 0.5, 0.375, 0.75, 0.125, 0.75, 0.625, 0.5, 0.875, 0.5, 0.875, 0.75, 0.625, 0.75, 0.375, 0.0, 0.625, 0.0, 0.625, 0.25, 0.375, 0.25, 0.375, 0.5, 0.625, 0.5, 0.625, 0.75, 0.375, 0.75, 0.125, 0.5, 0.375, 0.5, 0.375, 0.75, 0.125, 0.75, 0.625, 0.5, 0.875, 0.5, 0.875, 0.75, 0.625, 0.75, 0.375, 0.0, 0.625, 0.0, 0.625, 0.25, 0.375, 0.25, 0.375, 0.5, 0.625, 0.5, 0.625, 0.75, 0.375, 0.75, 0.125, 0.5, 0.375, 0.5, 0.375, 0.75, 0.125, 0.75, 0.625, 0.5, 0.875, 0.5, 0.875, 0.75, 0.625, 0.75, 0.375, 0.0, 0.625, 0.0, 0.625, 0.25, 0.375, 0.25, 0.375, 0.5, 0.625, 0.5, 0.625, 0.75, 0.375, 0.75, 0.125, 0.5, 0.375, 0.5, 0.375, 0.75, 0.125, 0.75, 0.625, 0.5, 0.875, 0.5, 0.875, 0.75, 0.625, 0.75, 0.375, 0.0, 0.625, 0.0, 0.625, 0.25, 0.375, 0.25, 0.375, 0.5, 0.625, 0.5, 0.625, 0.75, 0.375, 0.75, 0.125, 0.5, 0.375, 0.5, 0.375, 0.75, 0.125, 0.75, 0.625, 0.5, 0.875, 0.5, 0.875, 0.75, 0.625, 0.75, 0.375, 0.0, 0.625, 0.0, 0.625, 0.25, 0.375, 0.25, 0.375, 0.5, 0.625, 0.5, 0.625, 0.75, 0.375, 0.75, 0.125, 0.5, 0.375, 0.5, 0.375, 0.75, 0.125, 0.75, 0.625, 0.5, 0.875, 0.5, 0.875, 0.75, 0.625, 0.75, 0.875, 0.75, 0.875, 0.5, 0.875, 0.5, 0.875, 0.75, 0.625, 0.5, 0.375, 0.5, 0.375, 0.5, 0.625, 0.5, 0.375, 0.5, 0.625, 0.5, 0.625, 0.75, 0.375, 0.75, 0.375, 0.75, 0.625, 0.75, 0.625, 1.0, 0.375, 1.0, 0.125, 0.5, 0.375, 0.5, 0.375, 0.75, 0.125, 0.75, 0.625, 0.75, 0.625, 0.5, 0.625, 0.5, 0.625, 0.75, 0.625, 0.5, 0.375, 0.5, 0.375, 0.5, 0.625, 0.5, 0.375, 0.5, 0.125, 0.5, 0.125, 0.5, 0.375, 0.5, 0.875, 0.5, 0.625, 0.5, 0.625, 0.5, 0.875, 0.5, 0.375, 0.25, 0.625, 0.25, 0.625, 0.25, 0.375, 0.25, 0.375, 0.25, 0.625, 0.25, 0.625, 0.5, 0.375, 0.5, 0.375, 0.5, 0.125, 0.5, 0.125, 0.5, 0.375, 0.5, 0.625, 0.5, 0.625, 0.25, 0.625, 0.25, 0.625, 0.5, 0.125, 0.5, 0.125, 0.5, 0.125, 0.5, 0.125, 0.5, 0.625, 0.25, 0.375, 0.25, 0.375, 0.25, 0.625, 0.25, 0.875, 0.75, 0.875, 0.5, 0.875, 0.5, 0.875, 0.75, 0.125, 0.5, 0.125, 0.75, 0.125, 0.75, 0.125, 0.5, 0.625, 0.25, 0.375, 0.25, 0.375, 0.25, 0.625, 0.25, 0.875, 0.5, 0.875, 0.5, 0.875, 0.5, 0.875, 0.5, 0.625, 0.25, 0.375, 0.25, 0.375, 0.25, 0.625, 0.25, 0.375, 0.25, 0.625, 0.25, 0.625, 0.25, 0.375, 0.25, 0.375, 1.0, 0.625, 1.0, 0.625, 1.0, 0.375, 1.0, 0.375, 0.0, 0.625, 0.0, 0.625, 0.25, 0.375, 0.25, 0.375, 0.25, 0.625, 0.25, 0.625, 0.25, 0.375, 0.25, 0.375, 1.0, 0.625, 1.0, 0.625, 1.0, 0.375, 1.0, 0.125, 0.5, 0.125, 0.5, 0.125, 0.5, 0.125, 0.5, 0.375, 0.25, 0.625, 0.25, 0.625, 0.25, 0.375, 0.25, 0.875, 0.5, 0.625, 0.5, 0.625, 0.5, 0.875, 0.5, 0.125, 0.5, 0.125, 0.75, 0.125, 0.75, 0.125, 0.5, 0.625, 0.25, 0.375, 0.25, 0.375, 0.25, 0.625, 0.25, 0.125, 0.5, 0.125, 0.5, 0.125, 0.5, 0.125, 0.5, 0.875, 0.5, 0.875, 0.5, 0.875, 0.5, 0.875, 0.5, 0.625, 0.25, 0.625, 0.25, 0.625, 0.25, 0.625, 0.25, 0.625, 1.0, 0.625, 0.75, 0.625, 0.75, 0.625, 1.0, 0.625, 0.25, 0.625, 0.25, 0.625, 0.25, 0.625, 0.25, 0.625, 0.75, 0.625, 0.5, 0.625, 0.5, 0.625, 0.75, 0.625, 0.25, 0.625, 0.25, 0.625, 0.25, 0.625, 0.25, 0.625, 0.25, 0.625, 0.25, 0.625, 0.25, 0.625, 0.25, 0.625, 0.25, 0.625, 0.0, 0.625, 0.0, 0.625, 0.25, 0.875, 0.5, 0.875, 0.75, 0.875, 0.75, 0.875, 0.5, 0.875, 0.5, 0.875, 0.5, 0.875, 0.5, 0.875, 0.5, 0.875, 0.5, 0.875, 0.5, 0.875, 0.5, 0.875, 0.5, 0.625, 0.5, 0.625, 0.5, 0.625, 0.5, 0.625, 0.5, 0.875, 0.5, 0.875, 0.5, 0.875, 0.5, 0.875, 0.5, 0.625, 1.0, 0.625, 0.75, 0.625, 0.75, 0.625, 1.0, 0.625, 1.0, 0.625, 1.0, 0.625, 1.0, 0.625, 1.0, 0.875, 0.5, 0.875, 0.5, 0.875, 0.5, 0.875, 0.5, 0.625, 0.5, 0.875, 0.5, 0.875, 0.5, 0.625, 0.5, 0.625, 0.5, 0.875, 0.5, 0.875, 0.75, 0.625, 0.75, 0.875, 0.5, 0.625, 0.5, 0.625, 0.5, 0.875, 0.5, 0.875, 0.5, 0.875, 0.5, 0.875, 0.5, 0.875, 0.5, 0.875, 0.75, 0.875, 0.5, 0.875, 0.5, 0.875, 0.75, 0.875, 0.5, 0.625, 0.5, 0.625, 0.5, 0.875, 0.5, 0.625, 0.25, 0.625, 0.25, 0.625, 0.25, 0.625, 0.25, 0.625, 0.5, 0.625, 0.25, 0.625, 0.25, 0.625, 0.5, 0.625, 1.0, 0.625, 1.0, 0.625, 1.0, 0.625, 1.0, 0.625, 0.5, 0.625, 0.5, 0.625, 0.5, 0.625, 0.5, 0.625, 0.25, 0.625, 0.0, 0.625, 0.0, 0.625, 0.25, 0.875, 0.75, 0.875, 0.5, 0.875, 0.5, 0.875, 0.75, 0.875, 0.5, 0.875, 0.5, 0.875, 0.5, 0.875, 0.5, 0.875, 0.5, 0.875, 0.5, 0.875, 0.5, 0.875, 0.5, 0.875, 0.5, 0.875, 0.5, 0.875, 0.5, 0.875, 0.5, 0.875, 0.5, 0.875, 0.5, 0.875, 0.5, 0.875, 0.5, 0.875, 0.5, 0.875, 0.5, 0.875, 0.5, 0.875, 0.5, 0.625, 0.5, 0.875, 0.5, 0.875, 0.5, 0.625, 0.5, 0.625, 0.5, 0.625, 0.5, 0.625, 0.5, 0.625, 0.5, 0.875, 0.5, 0.875, 0.5, 0.875, 0.5, 0.875, 0.5, 0.625, 0.25, 0.625, 0.25, 0.625, 0.25, 0.625, 0.25, 0.875, 0.5, 0.875, 0.5, 0.875, 0.5, 0.875, 0.5, 0.875, 0.5, 0.875, 0.5, 0.875, 0.5, 0.875, 0.5, 0.625, 1.0, 0.625, 1.0, 0.625, 1.0, 0.625, 1.0, 0.875, 0.5, 0.875, 0.75, 0.875, 0.75, 0.875, 0.5])
me_cube_002.update()
me_plane_002 = bpy.data.meshes.new('Plane.002')
me_plane_002.from_pydata([(-2.437, 0.625, 1.562), (-2.437, 0.625, 1.5), (-2.437, 0.9167, 1.562), (-2.437, 0.9167, 1.5)], [], [(0, 1, 3, 2)])
_uv = me_plane_002.uv_layers.new(name='UVMap')
_uv.uv.foreach_set('vector', [0.0, 1.0, 0.0, 0.0, 1.0, 0.0, 1.0, 1.0])
me_plane_002.materials.append(mat_exaprism)
me_plane_002.update()
me_plane_003 = bpy.data.meshes.new('Plane.003')
me_plane_003.from_pydata([(-2.437, 0.7949, 1.764), (-2.437, 0.7949, 1.597), (-2.437, 0.8799, 1.764), (-2.437, 0.8799, 1.597)], [], [(0, 1, 3, 2)])
_uv = me_plane_003.uv_layers.new(name='UVMap')
_uv.uv.foreach_set('vector', [0.0, 1.0, 0.0, 0.0, 1.0, 0.0, 1.0, 1.0])
me_plane_003.materials.append(mat_s6ind1)
me_plane_003.update()
me_plane_004 = bpy.data.meshes.new('Plane.004')
me_plane_004.from_pydata([(-2.437, 0.7041, 1.764), (-2.437, 0.7041, 1.597), (-2.437, 0.7891, 1.764), (-2.437, 0.7891, 1.597)], [], [(0, 1, 3, 2)])
_uv = me_plane_004.uv_layers.new(name='UVMap')
_uv.uv.foreach_set('vector', [0.0, 1.0, 0.0, 0.0, 1.0, 0.0, 1.0, 1.0])
me_plane_004.materials.append(mat_s6indoff)
me_plane_004.update()
me_plane_005 = bpy.data.meshes.new('Plane.005')
me_plane_005.from_pydata([(-2.688, 1.936, 1.562), (-2.5, 1.936, 1.562), (-2.688, 1.936, 1.75), (-2.5, 1.936, 1.75)], [], [(0, 1, 3, 2)])
_uv = me_plane_005.uv_layers.new(name='UVMap')
_uv.uv.foreach_set('vector', [0.0, 0.0, 1.0, 0.0, 1.0, 1.0, 0.0, 1.0])
me_plane_005.materials.append(mat_s6up)
me_plane_005.update()
me_plane_006 = bpy.data.meshes.new('Plane.006')
me_plane_006.from_pydata([(-2.5, 1.936, 1.562), (-2.688, 1.936, 1.562), (-2.5, 1.936, 1.375), (-2.688, 1.936, 1.375)], [], [(0, 1, 3, 2)])
_uv = me_plane_006.uv_layers.new(name='UVMap')
_uv.uv.foreach_set('vector', [0.0, 0.0, 1.0, 0.0, 1.0, 1.0, 0.0, 1.0])
me_plane_006.materials.append(mat_s6dn)
me_plane_006.update()
me_cube_004 = bpy.data.meshes.new('Cube.004')
me_cube_004.from_pydata([(-2.781, 1.062, 0.0), (-2.781, 1.062, 2.0), (-2.781, 1.497, 0.0), (-2.781, 1.497, 2.0), (-2.688, 1.062, 0.0), (-2.688, 1.062, 2.0), (-2.688, 1.497, 0.0), (-2.688, 1.497, 2.0)], [], [(0, 1, 3, 2), (2, 3, 7, 6), (6, 7, 5, 4), (4, 5, 1, 0), (2, 6, 4, 0), (7, 3, 1, 5)])
_uv = me_cube_004.uv_layers.new(name='UVMap')
_uv.uv.foreach_set('vector', [0.3064, 0.0, 0.3064, 0.8889, 0.4995, 0.8889, 0.4995, 0.0, 0.4995, 0.0, 0.4995, 0.8889, 0.4995, 0.8889, 0.4995, 0.0, 0.4995, 0.0, 0.4995, 0.8889, 0.3064, 0.8889, 0.3064, 0.0, 0.3064, 0.0, 0.3064, 0.8889, 0.3064, 0.8889, 0.3064, 0.0, 0.4995, 0.0, 0.4995, 0.0, 0.3064, 0.0, 0.3064, 0.0, 0.4995, 0.8889, 0.4995, 0.8889, 0.3064, 0.8889, 0.3064, 0.8889])
me_cube_004.materials.append(mat_s6finaldoor)
me_cube_004.update()
me_cube_005 = bpy.data.meshes.new('Cube.005')
me_cube_005.from_pydata([(-2.688, 1.938, 0.0), (-2.688, 1.938, 2.0), (-2.688, 1.503, 0.0), (-2.688, 1.503, 2.0), (-2.781, 1.938, 0.0), (-2.781, 1.938, 2.0), (-2.781, 1.503, 0.0), (-2.781, 1.503, 2.0)], [], [(0, 1, 3, 2), (2, 3, 7, 6), (6, 7, 5, 4), (4, 5, 1, 0), (2, 6, 4, 0), (7, 3, 1, 5)])
_uv = me_cube_005.uv_layers.new(name='UVMap')
_uv.uv.foreach_set('vector', [0.6842, 0.0, 0.6842, 0.8889, 0.5013, 0.8889, 0.5013, 0.0, 0.5013, 0.0, 0.5013, 0.8889, 0.5013, 0.8889, 0.5013, 0.0, 0.5013, 0.0, 0.5013, 0.8889, 0.6842, 0.8889, 0.6842, 0.0, 0.6842, 0.0, 0.6842, 0.8889, 0.6842, 0.8889, 0.6842, 0.0, 0.5013, 0.0, 0.5013, 0.0, 0.6842, 0.0, 0.6842, 0.0, 0.5013, 0.8889, 0.5013, 0.8889, 0.6842, 0.8889, 0.6842, 0.8889])
me_cube_005.materials.append(mat_s6finaldoor)
me_cube_005.update()
me_cube_007 = bpy.data.meshes.new('Cube.007')
me_cube_007.from_pydata([(-2.688, 0.3125, -0.1875), (-2.688, 0.3125, 0.0), (-2.688, 2.688, -0.1875), (-2.688, 2.688, 0.0), (-2.438, 0.5625, -0.1875), (-2.438, 0.5625, 0.0), (-2.438, 2.438, -0.1875), (-2.438, 2.438, 0.0), (-2.688, 2.688, 2.438), (-2.688, 2.688, 2.25), (-2.688, 0.3125, 2.437), (-2.688, 0.3125, 2.25), (-2.438, 2.438, 2.438), (-2.438, 2.438, 2.25), (-2.438, 0.5625, 2.437), (-2.438, 0.5625, 2.25), (-2.688, 0.3125, 0.0), (-2.688, 0.3125, 2.0), (-2.688, 1.062, 0.0), (-2.688, 1.062, 2.0), (-2.438, 0.625, 0.1875), (-2.438, 0.625, 1.938), (-2.438, 1.0, 0.1875), (-2.438, 1.0, 1.938), (-2.688, 1.938, 0.0), (-2.688, 2.688, 0.0), (-2.688, 2.688, 2.0), (-2.438, 1.938, 0.0), (-2.438, 1.938, 2.0), (-2.438, 2.438, 0.0), (-2.438, 2.438, 2.0), (-2.688, 0.3125, 2.25), (-2.688, 1.062, 2.25), (-2.438, 1.062, 2.25), (-2.438, 0.5625, 2.25), (-2.688, 2.688, 2.25), (-2.438, 2.438, 2.25), (-2.688, 1.938, 2.0), (-2.688, 1.938, 2.25), (-2.438, 1.938, 2.25), (-2.438, 1.062, 2.0), (-2.438, 1.062, 0.0), (-2.438, 0.5625, 0.0), (-2.438, 0.5625, 2.0), (-2.438, 0.625, 1.875), (-2.438, 1.0, 1.875), (-2.438, 0.625, 1.5), (-2.438, 1.0, 1.5), (-2.781, 1.062, 0.0), (-2.781, 1.938, 0.0)], [], [(0, 1, 3, 2), (2, 3, 7, 6), (6, 7, 5, 4), (4, 5, 1, 0), (2, 6, 4, 0), (8, 9, 11, 10), (10, 11, 15, 14), (14, 15, 13, 12), (12, 13, 9, 8), (10, 14, 12, 8), (15, 11, 9, 13), (16, 17, 19, 18), (18, 19, 40, 41), (22, 47, 46, 20), (42, 43, 17, 16), (18, 41, 42, 16), (43, 40, 33, 34), (24, 37, 26, 25), (25, 26, 30, 29), (29, 30, 28, 27), (27, 28, 37, 24), (25, 29, 27, 24), (33, 32, 31, 34), (36, 35, 38, 39), (30, 26, 35, 36), (19, 17, 31, 32), (17, 43, 34, 31), (28, 30, 36, 39), (33, 40, 28, 39), (26, 37, 38, 35), (19, 32, 38, 37), (40, 19, 37, 28), (32, 33, 39, 38), (23, 45, 47, 22, 41, 40), (22, 20, 42, 41), (21, 23, 40, 43), (20, 46, 44, 21, 43, 42), (44, 45, 23, 21), (46, 47, 45, 44), (48, 18, 24, 49)])
me_cube_007.polygons.foreach_set('material_index', [1, 1, 1, 1, 1, 1, 1, 1, 1, 1, 1, 1, 1, 1, 1, 1, 1, 1, 1, 1, 1, 1, 1, 1, 1, 1, 1, 1, 1, 1, 1, 1, 1, 1, 1, 1, 1, 1, 1, 1])
_uv = me_cube_007.uv_layers.new(name='UVMap')
_uv.uv.foreach_set('vector', [0.0, 1.0, 0.0, 1.0, 1.0, 1.0, 1.0, 1.0, 1.0, 1.0, 1.0, 1.0, 0.8947, 0.8947, 0.8947, 0.8947, 0.8947, 0.8947, 0.8947, 0.8947, 0.1053, 0.8947, 0.1053, 0.8947, 0.1053, 0.8947, 0.1053, 0.8947, 0.0, 1.0, 0.0, 1.0, 1.0, 1.0, 0.8947, 0.8947, 0.1053, 0.8947, 0.0, 1.0, 0.0, 1.0, 0.0, 1.0, 1.0, 1.0, 1.0, 1.0, 1.0, 1.0, 1.0, 1.0, 0.8947, 0.8947, 0.8947, 0.8947, 0.8947, 0.8947, 0.8947, 0.8947, 0.1053, 0.8947, 0.1053, 0.8947, 0.1053, 0.8947, 0.1053, 0.8947, 0.0, 1.0, 0.0, 1.0, 1.0, 1.0, 0.8947, 0.8947, 0.1053, 0.8947, 0.0, 1.0, 0.1053, 0.0, 0.0, 0.0, 1.0, 1.0, 0.8947, 1.0, 0.0, 0.0, 0.0, 0.0, 1.0, 0.0, 1.0, 0.0, 0.3158, 0.0, 0.3158, 0.8889, 0.3158, 0.8889, 0.3158, 0.0, 0.2895, 0.08333, 0.2895, 0.6667, 0.1316, 0.6667, 0.1316, 0.08333, 0.1053, 0.0, 0.1053, 0.8889, 0.0, 0.8889, 0.0, 0.0, 0.3158, 0.0, 0.3158, 0.0, 0.1053, 0.0, 0.0, 0.0, 0.1053, 0.8889, 0.3158, 0.8889, 0.3158, 1.0, 0.1053, 1.0, 0.6842, 0.0, 0.6842, 0.8889, 1.0, 0.8889, 1.0, 0.0, 1.0, 0.0, 1.0, 0.8889, 0.8947, 0.8889, 0.8947, 0.0, 0.8947, 0.0, 0.8947, 0.8889, 0.6842, 0.8889, 0.6842, 0.0, 0.6842, 0.0, 0.6842, 0.8889, 0.6842, 0.8889, 0.6842, 0.0, 1.0, 0.0, 0.8947, 0.0, 0.6842, 0.0, 0.6842, 0.0, 0.3158, 1.0, 0.3158, 1.0, 0.0, 1.0, 0.1053, 1.0, 0.8947, 1.0, 1.0, 1.0, 0.6842, 1.0, 0.6842, 1.0, 0.8947, 0.8889, 1.0, 0.8889, 1.0, 1.0, 0.8947, 1.0, 0.3158, 0.8889, 0.0, 0.8889, 0.0, 1.0, 0.3158, 1.0, 0.0, 0.8889, 0.1053, 0.8889, 0.1053, 1.0, 0.0, 1.0, 0.6842, 0.8889, 0.8947, 0.8889, 0.8947, 1.0, 0.6842, 1.0, 0.3158, 1.0, 0.3158, 0.8889, 0.6842, 0.8889, 0.6842, 1.0, 1.0, 0.8889, 0.6842, 0.8889, 0.6842, 1.0, 1.0, 1.0, 0.3158, 0.8889, 0.3158, 1.0, 0.6842, 1.0, 0.6842, 0.8889, 0.3158, 0.8889, 0.3158, 0.8889, 0.6842, 0.8889, 0.6842, 0.8889, 0.3158, 1.0, 0.3158, 1.0, 0.6842, 1.0, 0.6842, 1.0, 0.2895, 0.8611, 0.2895, 0.8333, 0.2895, 0.6667, 0.2895, 0.08333, 0.3158, 0.0, 0.3158, 0.8889, 0.2895, 0.08333, 0.1316, 0.08333, 0.1053, 0.0, 0.3158, 0.0, 0.1316, 0.8611, 0.2895, 0.8611, 0.3158, 0.8889, 0.1053, 0.8889, 0.1316, 0.08333, 0.1316, 0.6667, 0.1316, 0.8333, 0.1316, 0.8611, 0.1053, 0.8889, 0.1053, 0.0, 0.1316, 0.8333, 0.2895, 0.8333, 0.2895, 0.8611, 0.1316, 0.8611, 0.1316, 0.6667, 0.2895, 0.6667, 0.2895, 0.8333, 0.1316, 0.8333, 0.0, 0.0, 0.0, 0.0, 0.0, 0.0, 0.0, 0.0])
me_cube_007.materials.append(mat_s6finalfloor)
me_cube_007.materials.append(mat_s6finaldoor)
me_cube_007.materials.append(mat_s6silver)
me_cube_007.materials.append(mat_s6black)
me_cube_007.materials.append(mat_s6indref)
me_cube_007.update()
me_cube_014 = bpy.data.meshes.new('Cube.014')
me_cube_014.from_pydata([(-2.688, 0.3125, 0.0), (-2.688, 2.688, 0.0), (-2.438, 0.5625, 0.0), (-2.438, 2.438, 0.0)], [], [(3, 1, 0, 2)])
_uv = me_cube_014.uv_layers.new(name='UVMap')
_uv.uv.foreach_set('vector', [0.8947, 0.8947, 1.0, 1.0, 0.0, 1.0, 0.1053, 0.8947])
me_cube_014.materials.append(mat_s6finalfloor)
me_cube_014.materials.append(mat_s6finaldoor)
me_cube_014.update()
me_cube_008 = bpy.data.meshes.new('Cube.008')
me_cube_008.from_pydata([(-2.688, 0.5625, 0.0), (-2.688, 0.5625, 2.25), (-2.688, 2.438, 0.0), (-2.688, 2.438, 2.25), (-2.438, 0.5625, 2.25), (-2.438, 2.438, 0.0), (-2.688, 2.688, 2.25), (-2.688, 2.688, 0.0), (-2.438, 2.438, 2.25), (-2.688, 0.3125, 0.0), (-2.688, 0.3125, 2.25), (-2.438, 0.5625, 0.0), (-2.688, 0.5625, 2.438), (-2.688, 2.438, 2.438), (-2.438, 0.5625, 2.438), (-2.688, 2.688, 2.438), (-2.438, 2.438, 2.438), (-2.688, 0.3125, 2.438), (-2.688, 2.438, -0.1875), (-2.688, 0.5625, -0.1875), (-2.438, 2.438, -0.1875), (-2.688, 2.688, -0.1875), (-2.688, 0.3125, -0.1875), (-2.438, 0.5625, -0.1875)], [], [(13, 16, 15), (4, 8, 16, 14), (14, 12, 17), (6, 3, 13, 15), (11, 9, 22, 23), (10, 4, 14, 17), (7, 6, 8, 5), (2, 3, 6, 7), (0, 2, 18, 19), (11, 4, 10, 9), (1, 0, 9, 10), (9, 0, 19, 22), (16, 13, 12, 14), (3, 1, 12, 13), (8, 6, 15, 16), (1, 10, 17, 12), (18, 20, 23, 19), (20, 18, 21), (19, 23, 22), (7, 5, 20, 21), (2, 7, 21, 18), (5, 11, 23, 20)])
_uv = me_cube_008.uv_layers.new(name='UVMap')
_uv.uv.foreach_set('vector', [1.0, 1.0, 0.8947, 1.0, 1.0, 1.0, 0.0, 0.0, 0.0, 0.0, 0.0, 0.0, 0.0, 0.0, 0.1053, 1.0, 0.0, 1.0, 0.0, 1.0, 1.0, 1.0, 1.0, 1.0, 1.0, 1.0, 1.0, 1.0, 0.1053, 0.0, 0.0, 0.0, 0.0, 0.0, 0.1053, 0.0, 0.0, 1.0, 0.1053, 1.0, 0.1053, 1.0, 0.0, 1.0, 1.0, 0.0, 1.0, 1.0, 0.8947, 1.0, 0.8947, 0.0, 1.0, 0.0, 1.0, 1.0, 1.0, 1.0, 1.0, 0.0, 0.0, 0.0, 0.0, 0.0, 0.0, 0.0, 0.0, 0.0, 0.1053, 0.0, 0.1053, 1.0, 0.0, 1.0, 0.0, 0.0, 0.0, 1.0, 0.0, 0.0, 0.0, 0.0, 0.0, 1.0, 0.0, 0.0, 0.0, 0.0, 0.0, 0.0, 0.0, 0.0, 0.8947, 1.0, 1.0, 1.0, 0.0, 1.0, 0.1053, 1.0, 0.0, 0.0, 0.0, 0.0, 0.0, 0.0, 0.0, 0.0, 0.8947, 1.0, 1.0, 1.0, 1.0, 1.0, 0.8947, 1.0, 0.0, 1.0, 0.0, 1.0, 0.0, 1.0, 0.0, 1.0, 1.0, 0.0, 0.8947, 0.0, 0.1053, 0.0, 0.0, 0.0, 0.8947, 0.0, 1.0, 0.0, 1.0, 0.0, 0.0, 0.0, 0.1053, 0.0, 0.0, 0.0, 1.0, 0.0, 0.8947, 0.0, 0.8947, 0.0, 1.0, 0.0, 1.0, 0.0, 1.0, 0.0, 1.0, 0.0, 1.0, 0.0, 0.0, 0.0, 0.0, 0.0, 0.0, 0.0, 0.0, 0.0])
me_cube_008.materials.append(mat_s6finaldoor)
me_cube_008.materials.append(mat_s6finalwall)
me_cube_008.update()
me_cube_009 = bpy.data.meshes.new('Cube.009')
me_cube_009.from_pydata([(-2.438, 0.5625, 2.25), (-2.438, 2.438, 0.0), (-2.438, 2.438, 2.25), (-2.438, 0.5625, 0.0)], [], [(1, 2, 0, 3)])
me_cube_009.polygons.foreach_set('material_index', [1])
_uv = me_cube_009.uv_layers.new(name='UVMap')
_uv.uv.foreach_set('vector', [1.0, 0.0, 1.0, 1.0, 0.0, 1.0, 0.0, 0.0])
me_cube_009.materials.append(mat_s6finaldoor)
me_cube_009.materials.append(mat_s6finalwall)
me_cube_009.update()
me_cube_010 = bpy.data.meshes.new('Cube.010')
me_cube_010.from_pydata([(-2.688, 0.5625, 0.0), (-2.688, 0.5625, 2.25), (-2.688, 2.438, 0.0), (-2.688, 2.438, 2.25)], [], [(0, 1, 3, 2)])
_uv = me_cube_010.uv_layers.new(name='UVMap')
_uv.uv.foreach_set('vector', [1.0, 0.0, 1.0, 1.0, 0.0, 1.0, 0.0, 0.0])
me_cube_010.materials.append(mat_s6finaldoor)
me_cube_010.materials.append(mat_s6finalwall)
me_cube_010.update()

# ---- objects
ob_light = bpy.data.objects.new('Light', light_light)
ob_camera = bpy.data.objects.new('Camera', cam_camera)
ob_plane = bpy.data.objects.new('Plane', me_plane)
ob_plane_001 = bpy.data.objects.new('Plane.001', me_plane_007)
ob_spot = bpy.data.objects.new('Spot', light_spot)
ob_floorside = bpy.data.objects.new('FloorSide', me_cube_006)
ob_floor = bpy.data.objects.new('Floor', me_cube_013)
ob_ceilingside = bpy.data.objects.new('CeilingSide', me_cube_011)
ob_ceiling = bpy.data.objects.new('Ceiling', me_cube_012)
ob_frames = bpy.data.objects.new('Frames', me_cube_002)
ob_logo = bpy.data.objects.new('Logo', me_plane_002)
ob_digit0 = bpy.data.objects.new('Digit0', me_plane_003)
ob_digit10 = bpy.data.objects.new('Digit10', me_plane_004)
ob_arrowup = bpy.data.objects.new('ArrowUp', me_plane_005)
ob_arrowdn = bpy.data.objects.new('ArrowDn', me_plane_006)
ob_doorl = bpy.data.objects.new('DoorL', me_cube_004)
ob_doorr = bpy.data.objects.new('DoorR', me_cube_005)
ob_doorframe = bpy.data.objects.new('DoorFrame', me_cube_007)
ob_doorfloor = bpy.data.objects.new('DoorFloor', me_cube_014)
ob_wallframes = bpy.data.objects.new('WallFrames', me_cube_008)
ob_wallin = bpy.data.objects.new('WallIn', me_cube_009)
ob_wallout = bpy.data.objects.new('WallOut', me_cube_010)

# ---- transforms, parenting, visibility, modifiers, constraints
ob_light.location = (4.076, 1.005, 5.904)
ob_light.rotation_euler = (0.6503, 0.05522, 1.866)
ob_light.lock_rotations_4d = False
ob_light.empty_display_type = 'ARROWS'
ob_light.color = (0.0, 0.0, 0.0, 0.0)
ob_light.lineart.crease_threshold = 0.0
ob_camera.location = (-8.426, -8.859, 4.958)
ob_camera.rotation_euler = (1.109, -0.0, -0.7559)
ob_camera.lock_rotations_4d = False
ob_camera.empty_display_type = 'ARROWS'
ob_camera.color = (0.0, 0.0, 0.0, 0.0)
ob_camera.display_type = 'WIRE'
ob_camera.lineart.crease_threshold = 0.0
ob_plane.location = (-1.5, -1.5, 0.0)
ob_plane.rotation_euler = (0.0, -0.0, -1.571)
ob_plane_001.location = (-2.438, 1.5, 2.0)
ob_spot.location = (0.0, 1.192e-07, 2.25)
ob_spot.rotation_euler = (0.0, -0.0, -1.571)
ob_floorside.location = (-1.5, -1.5, 0.0)
ob_floorside.rotation_euler = (0.0, -0.0, -1.571)
ob_floor.location = (-1.5, -1.5, 0.0)
ob_floor.rotation_euler = (0.0, -0.0, -1.571)
ob_ceilingside.location = (-1.5, -1.5, 0.0)
ob_ceilingside.rotation_euler = (0.0, -0.0, -1.571)
ob_ceiling.location = (-1.5, -1.5, 0.0)
ob_ceiling.rotation_euler = (0.0, -0.0, -1.571)
ob_frames.location = (-1.5, -1.5, 0.0)
ob_frames.rotation_euler = (0.0, -0.0, -1.571)
ob_logo.location = (-1.5, -1.5, 0.0)
ob_logo.rotation_euler = (0.0, -0.0, -1.571)
ob_digit0.location = (-1.5, -1.5, 0.0)
ob_digit0.rotation_euler = (0.0, -0.0, -1.571)
ob_digit10.location = (-1.5, -1.5, 0.0)
ob_digit10.rotation_euler = (0.0, -0.0, -1.571)
ob_arrowup.location = (-1.5, -1.5, 0.0)
ob_arrowup.rotation_euler = (0.0, -0.0, -1.571)
ob_arrowdn.location = (-1.5, -1.5, 0.0)
ob_arrowdn.rotation_euler = (0.0, -0.0, -1.571)
ob_doorl.location = (-1.5, -1.5, 0.0)
ob_doorl.rotation_euler = (0.0, -0.0, -1.571)
ob_doorr.location = (-1.5, -1.5, 0.0)
ob_doorr.rotation_euler = (0.0, -0.0, -1.571)
ob_doorframe.location = (-1.5, -1.5, 0.0)
ob_doorframe.rotation_euler = (0.0, -0.0, -1.571)
ob_doorfloor.location = (-1.5, -1.5, 0.0)
ob_doorfloor.rotation_euler = (0.0, -0.0, -1.571)
ob_wallframes.location = (-1.5, -1.5, 0.0)
ob_wallframes.rotation_euler = (0.0, -0.0, -1.571)
ob_wallin.location = (-1.5, -1.5, 0.0)
ob_wallin.rotation_euler = (0.0, -0.0, -1.571)
ob_wallout.location = (-1.5, -1.5, 0.0)
ob_wallout.rotation_euler = (0.0, -0.0, -1.571)

# ---- collection membership
col_collection.objects.link(ob_light)
col_collection.objects.link(ob_camera)
col_collection.objects.link(ob_plane)
col_collection.objects.link(ob_plane_001)
col_collection.objects.link(ob_spot)
col_floor.objects.link(ob_floorside)
col_floor.objects.link(ob_floor)
col_ceiling.objects.link(ob_ceilingside)
col_ceiling.objects.link(ob_ceiling)
col_frames.objects.link(ob_frames)
col_door.objects.link(ob_logo)
col_door.objects.link(ob_digit0)
col_door.objects.link(ob_digit10)
col_door.objects.link(ob_arrowup)
col_door.objects.link(ob_arrowdn)
col_door.objects.link(ob_doorl)
col_door.objects.link(ob_doorr)
col_door.objects.link(ob_doorframe)
col_door.objects.link(ob_doorfloor)
col_wall.objects.link(ob_wallframes)
col_wall.objects.link(ob_wallin)
col_wall.objects.link(ob_wallout)

# ---- scene / render settings (as saved in the file)
scene.camera = ob_camera
scene.frame_start = 1; scene.frame_end = 250; scene.frame_set(1)
scene.render.engine = 'BLENDER_EEVEE_NEXT'
bpy.context.view_layer.update()
